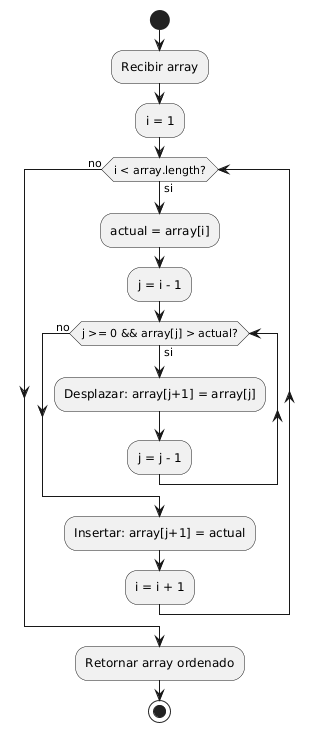

The diagram above was rendered by PlantUML. Its source (embedded in the PNG):
@startuml
start
:Recibir array;
:i = 1;
while (i < array.length?) is (si)
    :actual = array[i];
    :j = i - 1;
    while (j >= 0 && array[j] > actual?) is (si)
        :Desplazar: array[j+1] = array[j];
        :j = j - 1;
    endwhile (no)
    :Insertar: array[j+1] = actual;
    :i = i + 1;
endwhile (no)
:Retornar array ordenado;
stop
@enduml